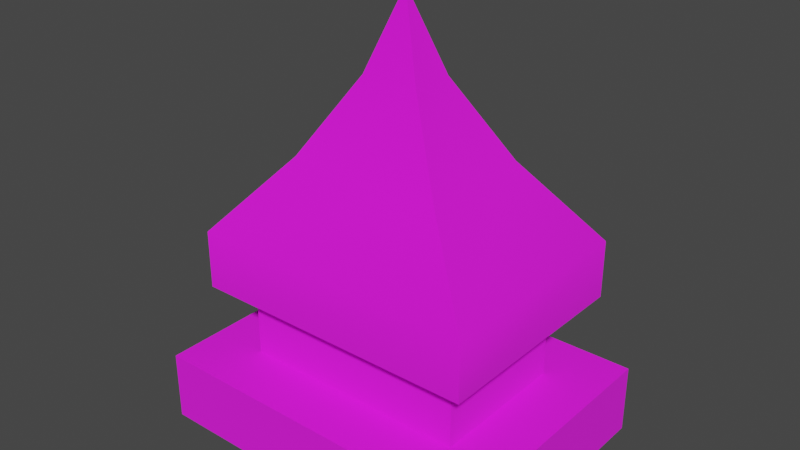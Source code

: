 # Source: crenel_set.blend  (saved by Blender 3.4.6; exported with 4.5.12 LTS)
import bpy
from mathutils import Matrix  # noqa: F401  (used for matrix-valued properties, if any)

bpy.ops.wm.read_factory_settings(use_empty=True)
scene = bpy.context.scene
scene.name = 'Scene'

# ---- collections
col_collection = bpy.data.collections.new('Collection'); scene.collection.children.link(col_collection)

# ---- images (referenced by path relative to the original .blend; pixels are not part of the script)
import os
ASSET_DIR = os.environ.get("B2B_ASSET_DIR", "")  # directory of the original .blend (textures are referenced by path, not embedded)
HERE = os.path.dirname(os.path.abspath(__file__))  # packed textures are extracted next to this script under _unpacked/

def load_image(name, relpath, width, height, colorspace="sRGB"):
    """Load a texture the original file referenced (path relative to the .blend, or extracted next to this script)."""
    p = next((c for c in (os.path.join(HERE, relpath), os.path.join(ASSET_DIR, relpath)) if relpath and os.path.exists(c)), "")
    if p:
        img = bpy.data.images.load(p, check_existing=True)
        img.name = name
    else:  # same state as the original file: an image datablock whose file is absent (Cycles renders it pink)
        img = bpy.data.images.new(name, width, height)
        img.source = "FILE"
        img.filepath = "//" + (relpath or name)
    img.colorspace_settings.name = colorspace
    return img
img_wall_crenel_png = load_image('wall_crenel.png', 'wall_crenel.png', 1024, 1024, 'sRGB')

# ---- materials (node trees are filled in below, after node groups)
mat_wall_crenel = bpy.data.materials.new('wall_crenel')
mat_wall_crenel.use_backface_culling = True
mat_wall_crenel.use_transparent_shadow = False

# ---- material node trees
mat_wall_crenel.use_nodes = True; mat_wall_crenel.node_tree.nodes.clear()
_N = mat_wall_crenel.node_tree.nodes; _L = mat_wall_crenel.node_tree.links
n0 = _N.new('ShaderNodeBsdfPrincipled'); n0.name = 'Principled BSDF'; n0.location = (10, 300)
n0.distribution = 'GGX'
n0.subsurface_method = 'RANDOM_WALK_SKIN'
n0.inputs[2].default_value = 1.0
n0.inputs[27].default_value = (0.0, 0.0, 0.0, 1.0)
n0.inputs[28].default_value = 1.0
n1 = _N.new('ShaderNodeOutputMaterial'); n1.name = 'Material Output'; n1.location = (320, 270)
n2 = _N.new('ShaderNodeTexImage'); n2.name = 'Image Texture'; n2.location = (-440, 210)
n2.label = 'BASE COLOR'
n2.image = img_wall_crenel_png
_L.new(n0.outputs[0], n1.inputs[0])
_L.new(n2.outputs[0], n0.inputs[0])
_L.new(n2.outputs[1], n0.inputs[4])
n1.is_active_output = True

# ---- world
world_world = bpy.data.worlds.new('World'); scene.world = world_world
world_world.use_nodes = True; world_world.node_tree.nodes.clear()
_N = world_world.node_tree.nodes; _L = world_world.node_tree.links
n0 = _N.new('ShaderNodeOutputWorld'); n0.name = 'World Output'; n0.location = (300, 300)
n1 = _N.new('ShaderNodeBackground'); n1.name = 'Background'; n1.location = (10, 300)
n1.inputs[0].default_value = (0.05088, 0.05088, 0.05088, 1.0)
_L.new(n1.outputs[0], n0.inputs[0])
n0.is_active_output = True
world_world.color = (0.05088, 0.05088, 0.05088)
world_world.use_sun_shadow = False
world_world.sun_shadow_jitter_overblur = 0.0

# ---- meshes
me_rsrc_world_prop_castle_fire_crenel_set_mesh_0 = bpy.data.meshes.new('rsrc.world.prop.castle_fire.crenel_set-Mesh[0]')
me_rsrc_world_prop_castle_fire_crenel_set_mesh_0.from_pydata([(0.6, -3.44, 0.8), (1.907e-07, -3.44, 0.35), (-0.6, -3.2, -0.1), (-0.6, -3.44, -0.1), (0.6, -3.2, -0.1), (0.6, -3.2, 0.8), (0.6, -3.44, -0.1), (-0.6, -3.2, 0.8), (-0.6, -3.44, 0.8), (-0.4, -3.44, 0.1), (-0.4, -3.7, 0.1), (0.4, -3.44, 0.1), (0.4, -3.44, 0.6), (0.4, -3.7, 0.6), (0.4, -3.7, 0.1), (-0.4, -3.7, 0.6), (-0.4, -3.44, 0.6), (0.5, -3.7, 0.75), (-0.5, -3.7, 0.0), (0.5, -3.7, 0.0), (0.5, -3.9, 0.0), (-0.5, -3.7, 0.75), (-0.5, -3.9, 0.75), (0.2667, -4.167, 0.175), (-0.2667, -4.167, 0.175), (0.5, -3.9, 0.75), (0.2667, -4.167, 0.575), (0.1, -4.433, 0.3), (-0.1, -4.433, 0.45), (0.1, -4.433, 0.45), (-0.5, -3.9, 0.0), (-0.2667, -4.167, 0.575), (-0.1, -4.433, 0.3), (0.0, -4.7, 0.375)], [], [(1, 6, 0), (0, 8, 1), (1, 8, 3), (3, 6, 1), (2, 4, 6), (6, 3, 2), (4, 5, 0), (0, 6, 4), (5, 7, 8), (8, 0, 5), (7, 2, 3), (3, 8, 7), (9, 11, 14), (14, 10, 9), (11, 12, 13), (13, 14, 11), (12, 16, 15), (15, 13, 12), (16, 9, 10), (10, 15, 16), (18, 21, 17), (17, 19, 18), (18, 19, 20), (20, 30, 18), (19, 17, 25), (25, 20, 19), (17, 21, 22), (22, 25, 17), (21, 18, 30), (30, 22, 21), (30, 20, 23), (23, 24, 30), (24, 23, 27), (27, 32, 24), (32, 27, 33), (20, 25, 26), (26, 23, 20), (23, 26, 29), (29, 27, 23), (27, 29, 33), (25, 22, 31), (31, 26, 25), (26, 31, 28), (28, 29, 26), (29, 28, 33), (22, 30, 24), (24, 31, 22), (31, 24, 32), (32, 28, 31), (28, 32, 33)])
me_rsrc_world_prop_castle_fire_crenel_set_mesh_0.polygons.foreach_set('use_smooth', [True] * 50)
_k = set([(0, 5), (0, 6), (0, 8), (2, 3), (3, 6), (3, 8), (4, 6), (7, 8), (9, 10), (11, 14), (12, 13), (15, 16), (17, 19), (17, 21), (17, 25), (18, 19), (18, 21), (18, 30), (19, 20), (20, 23), (21, 22), (22, 31), (23, 27), (24, 30), (24, 32), (25, 26), (26, 29), (27, 33), (28, 31), (28, 33), (29, 33), (32, 33)])
me_rsrc_world_prop_castle_fire_crenel_set_mesh_0.attributes.new('sharp_edge', 'BOOLEAN', 'EDGE').data.foreach_set('value', [ (min(e.vertices), max(e.vertices)) in _k for e in me_rsrc_world_prop_castle_fire_crenel_set_mesh_0.edges])
_k = {(7, 8): 1.0, (9, 10): 1.0, (32, 33): 1.0, (2, 3): 1.0, (25, 26): 1.0, (11, 14): 1.0, (12, 13): 1.0, (19, 20): 1.0, (4, 6): 1.0, (21, 22): 1.0, (0, 8): 1.0, (3, 6): 1.0, (0, 6): 1.0, (0, 5): 1.0, (3, 8): 1.0, (18, 30): 1.0, (28, 33): 1.0, (18, 21): 1.0, (17, 19): 1.0, (18, 19): 1.0, (17, 21): 1.0, (27, 33): 1.0, (24, 30): 1.0, (29, 33): 1.0, (20, 23): 1.0, (22, 31): 1.0, (23, 27): 1.0, (24, 32): 1.0, (28, 31): 1.0, (15, 16): 1.0, (17, 25): 1.0, (26, 29): 1.0}
me_rsrc_world_prop_castle_fire_crenel_set_mesh_0.attributes.new('crease_edge', 'FLOAT', 'EDGE').data.foreach_set('value', [_k.get((min(e.vertices), max(e.vertices)), 0.0) for e in me_rsrc_world_prop_castle_fire_crenel_set_mesh_0.edges])
_uv = me_rsrc_world_prop_castle_fire_crenel_set_mesh_0.uv_layers.new(name='UVMap')
_uv.uv.foreach_set('vector', [0.9415, 0.3975, 0.5665, 0.1145, 1.317, 0.1145, 0.133, 0.1145, 1.133, 0.1145, 0.633, 0.3956, 0.2847, 0.3975, -0.09032, 0.1145, 0.6597, 0.1145, -0.5529, 0.1145, 0.4471, 0.1145, -0.05286, 0.3956, 0.04368, 0.003037, 1.119, 0.003037, 1.119, 0.1106, 1.119, 0.1106, 0.04368, 0.1106, 0.04368, 0.003037, 1.126, 0.002902, 1.935, 0.002902, 1.935, 0.1107, 1.935, 0.1107, 1.126, 0.1107, 1.126, 0.002902, -2.103, 0.003037, -1.028, 0.003037, -1.028, 0.1106, -1.028, 0.1106, -2.103, 0.1106, -2.103, 0.003037, -0.7674, 0.002902, 0.04106, 0.002902, 0.04106, 0.1107, 0.04106, 0.1107, -0.7674, 0.1107, -0.7674, 0.002902, 0.136, 0.4201, 0.8453, 0.4201, 0.8453, 0.5353, 0.8453, 0.5353, 0.136, 0.5353, 0.136, 0.4201, 0.8483, 0.4201, 1.292, 0.4201, 1.292, 0.5353, 1.292, 0.5353, 0.8483, 0.5353, 0.8483, 0.4201, -1.523, 0.4201, -0.8141, 0.4201, -0.8141, 0.5353, -0.8141, 0.5353, -1.523, 0.5353, -1.523, 0.4201, -0.3093, 0.4201, 0.1341, 0.4201, 0.1341, 0.5353, 0.1341, 0.5353, -0.3093, 0.5353, -0.3093, 0.4201, -0.7588, 1.986, -0.7588, 1.424, 0.7412, 1.424, 0.7412, 1.424, 0.7412, 1.986, -0.7588, 1.986, 0.0641, 0.545, 0.9382, 0.545, 0.9382, 0.6324, 0.9382, 0.6324, 0.0641, 0.6324, 0.0641, 0.545, 0.942, 0.545, 1.598, 0.545, 1.598, 0.6324, 1.598, 0.6324, 0.942, 0.6324, 0.942, 0.545, -1.514, 0.545, -0.6403, 0.545, -0.6403, 0.6324, -0.6403, 0.6324, -1.514, 0.6324, -1.514, 0.545, -0.5944, 0.545, 0.06128, 0.545, 0.06128, 0.6324, 0.06128, 0.6324, -0.5944, 0.6324, -0.5944, 0.545, -0.37, 0.6384, 0.5113, 0.6384, 0.3057, 0.7559, 0.3057, 0.7559, -0.1643, 0.7559, -0.37, 0.6384, -0.1643, 0.7559, 0.3057, 0.7559, 0.1588, 0.8734, 0.1588, 0.8734, -0.01746, 0.8734, -0.1643, 0.7559, -0.01746, 0.8734, 0.1588, 0.8734, 0.07067, 0.9909, 1.336, 0.6383, 0.5096, 0.6383, 0.7023, 0.756, 0.7023, 0.756, 1.143, 0.756, 1.336, 0.6383, 1.143, 0.756, 0.7023, 0.756, 0.8401, 0.8732, 0.8401, 0.8732, 1.005, 0.8732, 1.143, 0.756, 1.005, 0.8732, 0.8401, 0.8732, 0.9227, 0.9909, 0.5113, 0.6384, -0.37, 0.6384, -0.1643, 0.7559, -0.1643, 0.7559, 0.3057, 0.7559, 0.5113, 0.6384, 0.3057, 0.7559, -0.1643, 0.7559, -0.01746, 0.8734, -0.01746, 0.8734, 0.1588, 0.8734, 0.3057, 0.7559, 0.1588, 0.8734, -0.01746, 0.8734, 0.07067, 0.9909, 0.5096, 0.6383, 1.336, 0.6383, 1.143, 0.756, 1.143, 0.756, 0.7023, 0.756, 0.5096, 0.6383, 0.7023, 0.756, 1.143, 0.756, 1.005, 0.8732, 1.005, 0.8732, 0.8401, 0.8732, 0.7023, 0.756, 0.8401, 0.8732, 1.005, 0.8732, 0.9227, 0.9909])
me_rsrc_world_prop_castle_fire_crenel_set_mesh_0.materials.append(mat_wall_crenel)
me_rsrc_world_prop_castle_fire_crenel_set_mesh_0.update()
me_rsrc_world_prop_castle_fire_crenel_set_mesh_0.normals_split_custom_set([tuple(v) for v in zip(*[iter([0.0, -1.0, 3.619e-14, 0.0, -1.0, -3.618e-07, 0.0, -1.0, 3.618e-07, 0.0, -1.0, 3.618e-07, 0.0, -1.0, 3.618e-07, 0.0, -1.0, 3.619e-14, 0.0, -1.0, 3.619e-14, 0.0, -1.0, 3.618e-07, 0.0, -1.0, -3.618e-07, 0.0, -1.0, -3.618e-07, 0.0, -1.0, -3.618e-07, 0.0, -1.0, 3.619e-14, 0.0, 0.0, -1.0, 0.0, 0.0, -1.0, 0.0, 0.0, -1.0, 0.0, 0.0, -1.0, 0.0, 0.0, -1.0, 0.0, 0.0, -1.0, 1.0, 0.0, 0.0, 1.0, 0.0, 0.0, 1.0, 0.0, 0.0, 1.0, 0.0, 0.0, 1.0, 0.0, 0.0, 1.0, 0.0, 0.0, 0.0, 0.0, 1.0, 0.0, 0.0, 1.0, 0.0, 0.0, 1.0, 0.0, 0.0, 1.0, 0.0, 0.0, 1.0, 0.0, 0.0, 1.0, -1.0, 0.0, 0.0, -1.0, 0.0, 0.0, -1.0, 0.0, 0.0, -1.0, 0.0, 0.0, -1.0, 0.0, 0.0, -1.0, 0.0, 0.0, 0.0, 0.0, -1.0, 0.0, 0.0, -1.0, 0.0, 0.0, -1.0, 0.0, 0.0, -1.0, 0.0, 0.0, -1.0, 0.0, 0.0, -1.0, 1.0, 0.0, 0.0, 1.0, 0.0, 0.0, 1.0, 0.0, 0.0, 1.0, 0.0, 0.0, 1.0, 0.0, 0.0, 1.0, 0.0, 0.0, 0.0, 0.0, 1.0, 0.0, 0.0, 1.0, 0.0, 0.0, 1.0, 0.0, 0.0, 1.0, 0.0, 0.0, 1.0, 0.0, 0.0, 1.0, -1.0, 0.0, 0.0, -1.0, 0.0, 0.0, -1.0, 0.0, 0.0, -1.0, 0.0, 0.0, -1.0, 0.0, 0.0, -1.0, 0.0, 0.0, 0.0, 1.0, 0.0, 0.0, 1.0, 0.0, 0.0, 1.0, 0.0, 0.0, 1.0, 0.0, 0.0, 1.0, 0.0, 0.0, 1.0, 0.0, 0.0, 0.0, -1.0, 0.0, 0.0, -1.0, -0.08602, -0.3592, -0.9293, -0.08602, -0.3592, -0.9293, -0.1535, 0.129, -0.9797, 0.0, 0.0, -1.0, 1.0, 0.0, 0.0, 1.0, 0.0, 0.0, 0.8861, -0.4602, -0.05471, 0.8861, -0.4602, -0.05471, 0.993, 0.0597, -0.1024, 1.0, 0.0, 0.0, 0.0, 0.0, 1.0, 0.0, 0.0, 1.0, 0.08602, -0.3592, 0.9293, 0.08602, -0.3592, 0.9293, 0.1535, 0.129, 0.9797, 0.0, 0.0, 1.0, -1.0, 0.0, 0.0, -1.0, 0.0, 0.0, -0.8861, -0.4602, 0.05471, -0.8861, -0.4602, 0.05471, -0.993, 0.0597, 0.1024, -1.0, 0.0, 0.0, -0.1535, 0.129, -0.9797, -0.08602, -0.3592, -0.9293, -0.3838, -0.1651, -0.9085, -0.3838, -0.1651, -0.9085, 0.481, -0.5467, -0.6854, -0.1535, 0.129, -0.9797, 0.481, -0.5467, -0.6854, -0.3838, -0.1651, -0.9085, 0.1899, 0.1468, -0.9708, 0.1899, 0.1468, -0.9708, 0.4918, -0.5073, -0.7077, 0.481, -0.5467, -0.6854, 0.4918, -0.5073, -0.7077, 0.1899, 0.1468, -0.9708, -0.161, 0.4203, -0.893, 0.993, 0.0597, -0.1024, 0.8861, -0.4602, -0.05471, 0.9675, -0.1692, 0.1882, 0.9675, -0.1692, 0.1882, 0.7763, -0.4177, 0.4721, 0.993, 0.0597, -0.1024, 0.7763, -0.4177, 0.4721, 0.9675, -0.1692, 0.1882, 0.9962, 0.08052, 0.03353, 0.9962, 0.08052, 0.03353, 0.5341, -0.8196, 0.2072, 0.7763, -0.4177, 0.4721, 0.5341, -0.8196, 0.2072, 0.9962, 0.08052, 0.03353, 0.9284, 0.3516, -0.1202, 0.1535, 0.129, 0.9797, 0.08602, -0.3592, 0.9293, 0.3838, -0.1651, 0.9085, 0.3838, -0.1651, 0.9085, -0.2752, -0.7975, 0.5369, 0.1535, 0.129, 0.9797, -0.2752, -0.7975, 0.5369, 0.3838, -0.1651, 0.9085, -0.1899, 0.1468, 0.9708, -0.1899, 0.1468, 0.9708, -0.3318, -0.7016, 0.6306, -0.2752, -0.7975, 0.5369, -0.3318, -0.7016, 0.6306, -0.1899, 0.1468, 0.9708, 0.161, 0.4203, 0.893, -0.993, 0.0597, 0.1024, -0.8861, -0.4602, 0.05471, -0.9729, -0.1622, 0.1649, -0.9729, -0.1622, 0.1649, -0.7763, -0.4177, -0.4721, -0.993, 0.0597, 0.1024, -0.7763, -0.4177, -0.4721, -0.9729, -0.1622, 0.1649, -0.9747, 0.03916, 0.2198, -0.9747, 0.03916, 0.2198, -0.5341, -0.8196, -0.2072, -0.7763, -0.4177, -0.4721, -0.5341, -0.8196, -0.2072, -0.9747, 0.03916, 0.2198, -0.9284, 0.3516, 0.1202])] * 3)])

# ---- objects
ob_castle_fire_crenel_set_mesh_0 = bpy.data.objects.new('castle_fire.crenel_set-Mesh[0]', me_rsrc_world_prop_castle_fire_crenel_set_mesh_0)

# ---- transforms, parenting, visibility, modifiers, constraints
ob_castle_fire_crenel_set_mesh_0.location = (0.0, 0.0, 0.0)
ob_castle_fire_crenel_set_mesh_0.rotation_mode = 'QUATERNION'
ob_castle_fire_crenel_set_mesh_0.rotation_quaternion = (0.7071, -0.7071, -1.57e-16, -9.358e-24)
_m = ob_castle_fire_crenel_set_mesh_0.modifiers.new('Weighted Normal', 'WEIGHTED_NORMAL')
_m.keep_sharp = True

# ---- collection membership
scene.collection.objects.link(ob_castle_fire_crenel_set_mesh_0)

# ---- scene / render settings (as saved in the file)
scene.frame_start = 1; scene.frame_end = 250; scene.frame_set(1)
scene.render.engine = 'BLENDER_EEVEE_NEXT'
scene.cycles.sampling_pattern = 'TABULATED_SOBOL'
scene.cycles.use_light_tree = False
scene.view_settings.view_transform = 'Filmic'
bpy.context.view_layer.update()

# ---- added for rendering (the .blend has no active camera and no usable light): camera, sun
cam_auto = bpy.data.cameras.new('AutoCamera')
cam_auto.lens = 50.0
cam_auto.sensor_width = 36.0
cam_auto.clip_end = 1000.0
ob_auto_camera = bpy.data.objects.new('AutoCamera', cam_auto)
scene.collection.objects.link(ob_auto_camera)
ob_auto_camera.location = (1.9627, -2.00524, 5.52016)
ob_auto_camera.rotation_euler = (1.09748, -7.21219e-08, 0.694738)
scene.camera = ob_auto_camera
light_auto_sun = bpy.data.lights.new('AutoSun', 'SUN')
light_auto_sun.energy = 3.0
light_auto_sun.angle = 0.0523599
ob_auto_sun = bpy.data.objects.new('AutoSun', light_auto_sun)
scene.collection.objects.link(ob_auto_sun)
ob_auto_sun.rotation_euler = (0.872665, 0.174533, 0.523599)
bpy.context.view_layer.update()
